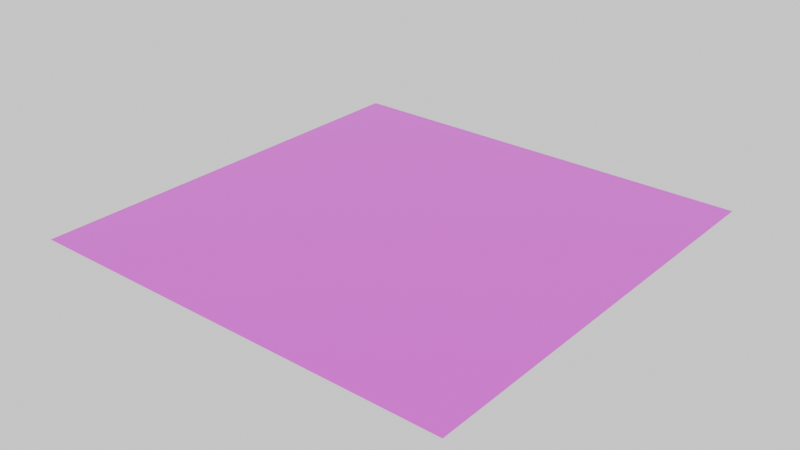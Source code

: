 # Source: part_1x1_ceiling.blend  (saved by Blender 4.5.92; exported with 4.5.12 LTS)
import bpy
from mathutils import Matrix  # noqa: F401  (used for matrix-valued properties, if any)

bpy.ops.wm.read_factory_settings(use_empty=True)
scene = bpy.context.scene
scene.name = 'Scene'

# ---- collections
col_collection = bpy.data.collections.new('Collection'); scene.collection.children.link(col_collection)

# ---- images (referenced by path relative to the original .blend; pixels are not part of the script)
import os
ASSET_DIR = os.environ.get("B2B_ASSET_DIR", "")  # directory of the original .blend (textures are referenced by path, not embedded)
HERE = os.path.dirname(os.path.abspath(__file__))  # packed textures are extracted next to this script under _unpacked/

def load_image(name, relpath, width, height, colorspace="sRGB"):
    """Load a texture the original file referenced (path relative to the .blend, or extracted next to this script)."""
    p = next((c for c in (os.path.join(HERE, relpath), os.path.join(ASSET_DIR, relpath)) if relpath and os.path.exists(c)), "")
    if p:
        img = bpy.data.images.load(p, check_existing=True)
        img.name = name
    else:  # same state as the original file: an image datablock whose file is absent (Cycles renders it pink)
        img = bpy.data.images.new(name, width, height)
        img.source = "FILE"
        img.filepath = "//" + (relpath or name)
    img.colorspace_settings.name = colorspace
    return img
img_ceiling_tile_png = load_image('ceiling_tile.png', 'ceiling_tile.png', 1024, 1024, 'sRGB')

# ---- materials (node trees are filled in below, after node groups)
mat_lvl_0_ceiling = bpy.data.materials.new('lvl_0_ceiling')

# ---- material node trees
mat_lvl_0_ceiling.use_nodes = True; mat_lvl_0_ceiling.node_tree.nodes.clear()
_N = mat_lvl_0_ceiling.node_tree.nodes; _L = mat_lvl_0_ceiling.node_tree.links
n0 = _N.new('ShaderNodeOutputMaterial'); n0.name = 'Material Output'; n0.location = (610, 230)
n1 = _N.new('ShaderNodeBsdfPrincipled'); n1.name = 'Principled BSDF'; n1.location = (311, 202)
n2 = _N.new('ShaderNodeMix'); n2.name = 'Mix'; n2.location = (111, 216)
n2.data_type = 'RGBA'
n3 = _N.new('ShaderNodeTexImage'); n3.name = 'Image Texture'; n3.location = (-307, 21)
n3.image = img_ceiling_tile_png
n4 = _N.new('ShaderNodeRGB'); n4.name = 'RGB'; n4.location = (-236, 324)
n4.outputs[0].default_value = (0.4998, 0.4372, 0.02303, 1.0)
_L.new(n1.outputs[0], n0.inputs[0])
_L.new(n2.outputs[2], n1.inputs[0])
_L.new(n3.outputs[0], n2.inputs[7])
_L.new(n3.outputs[1], n2.inputs[0])
_L.new(n4.outputs[0], n2.inputs[6])
n0.is_active_output = True

# ---- world
world_world = bpy.data.worlds.new('World'); scene.world = world_world
world_world.use_nodes = True; world_world.node_tree.nodes.clear()
_N = world_world.node_tree.nodes; _L = world_world.node_tree.links
n0 = _N.new('ShaderNodeOutputWorld'); n0.name = 'World Output'; n0.location = (300, 300)
n1 = _N.new('ShaderNodeBackground'); n1.name = 'Background'; n1.location = (10, 300)
n1.inputs[0].default_value = (1.0, 1.0, 1.0, 1.0)
_L.new(n1.outputs[0], n0.inputs[0])
n0.is_active_output = True
world_world.color = (0.05088, 0.05088, 0.05088)
world_world.sun_shadow_jitter_overblur = 0.0

# ---- meshes
me_cube_002 = bpy.data.meshes.new('Cube.002')
me_cube_002.from_pydata([(0.5, 0.5, 3.0), (-0.5, 0.5, 3.0), (0.5, -0.5, 3.0), (-0.5, -0.5, 3.0)], [], [(2, 3, 1, 0)])
_uv = me_cube_002.uv_layers.new(name='UVMap')
_uv.uv.foreach_set('vector', [0.0, 0.0, 1.0, 0.0, 1.0, 1.0, 0.0, 1.0])
me_cube_002.materials.append(mat_lvl_0_ceiling)
me_cube_002.use_mirror_vertex_groups = False
me_cube_002.update()

# ---- objects
ob_cube_002 = bpy.data.objects.new('Cube.002', me_cube_002)

# ---- transforms, parenting, visibility, modifiers, constraints
ob_cube_002.location = (0.0, 0.0, 0.0)
ob_cube_002.lock_rotations_4d = False
ob_cube_002.empty_display_type = 'ARROWS'
ob_cube_002.lineart.crease_threshold = 0.0

# ---- collection membership
col_collection.objects.link(ob_cube_002)

# ---- scene / render settings (as saved in the file)
scene.frame_start = 1; scene.frame_end = 250; scene.frame_set(1)
scene.render.engine = 'BLENDER_EEVEE_NEXT'
bpy.context.view_layer.update()

# ---- added for rendering (the .blend has no active camera): camera
cam_auto = bpy.data.cameras.new('AutoCamera')
cam_auto.lens = 50.0
cam_auto.sensor_width = 36.0
cam_auto.clip_end = 1000.0
ob_auto_camera = bpy.data.objects.new('AutoCamera', cam_auto)
scene.collection.objects.link(ob_auto_camera)
ob_auto_camera.location = (1.30847, -1.57016, 4.04677)
ob_auto_camera.rotation_euler = (1.09748, -7.21219e-08, 0.694738)
scene.camera = ob_auto_camera
bpy.context.view_layer.update()
